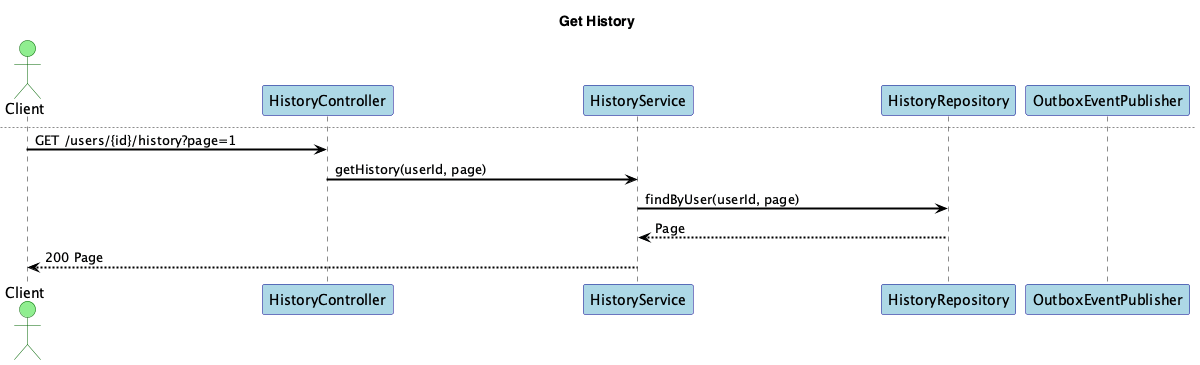

The diagram above was rendered by PlantUML. Its source (embedded in the PNG):
@startuml
title History Service - Sequences

skinparam shadowing false
skinparam fontName "Helvetica"
skinparam titleFontName "Helvetica"
skinparam legendFontName "Helvetica"
skinparam noteFontName "Helvetica"
skinparam backgroundColor white
skinparam participantBackgroundColor lightblue
skinparam participantBorderColor darkblue
skinparam actorBackgroundColor lightgreen
skinparam actorBorderColor darkgreen
skinparam arrowColor black
skinparam arrowThickness 2
skinparam sequenceArrowThickness 2
skinparam sequenceMessageAlignment left
skinparam sequenceReferenceBackgroundColor lightyellow
skinparam sequenceReferenceBorderColor black


actor Client
participant "HistoryController" as C
participant "HistoryService" as S
participant "HistoryRepository" as Repo
participant "OutboxEventPublisher" as Outbox

== Record Watch ==
Client -> C: POST /users/{id}/history {videoId, seconds}
C -> S: recordWatch(userId, videoId, seconds)
S -> Repo: save(WatchHistoryEvent)
Repo --> S: ok
S -> Outbox: publish(WatchHistoryUpdated{userId, videoId})
Outbox --> S: ack
S --> Client: 202

== Update Resume Point ==
newpage Update Resume Point
Client -> C: POST /users/{id}/resume {videoId, seconds}
C -> S: updateResumePoint(userId, videoId, seconds)
S -> Repo: updateResumePoint(userId, videoId, seconds)
Repo --> S: ok
S --> Client: 204

== Get History ==
newpage Get History
Client -> C: GET /users/{id}/history?page=1
C -> S: getHistory(userId, page)
S -> Repo: findByUser(userId, page)
Repo --> S: Page
S --> Client: 200 Page

@enduml